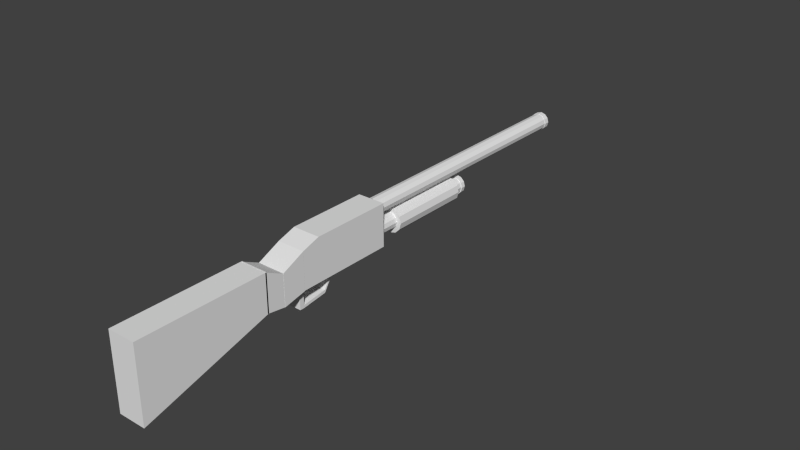 # Source: Rifle.blend  (saved by Blender 2.73.0; exported with 4.5.12 LTS)
import bpy
from mathutils import Matrix  # noqa: F401  (used for matrix-valued properties, if any)

bpy.ops.wm.read_factory_settings(use_empty=True)
scene = bpy.context.scene
scene.name = 'Scene'

# ---- collections
col_collection_1 = bpy.data.collections.new('Collection 1'); scene.collection.children.link(col_collection_1)

# ---- materials (node trees are filled in below, after node groups)
mat_material = bpy.data.materials.new('Material')
mat_material.alpha_threshold = 0.0
mat_material.use_transparent_shadow = False
mat_material.roughness = 0.5
mat_material.line_color = (0.0, 0.0, 0.0, 1.0)

# ---- material node trees

# ---- world
world_world = bpy.data.worlds.new('World'); scene.world = world_world
world_world.color = (0.05088, 0.05088, 0.05088)
world_world.use_sun_shadow = False
world_world.sun_shadow_jitter_overblur = 0.0
world_world.cycles.sampling_method = 'MANUAL'
world_world.cycles.sample_map_resolution = 256

# ---- meshes
me_cube_004 = bpy.data.meshes.new('Cube.004')
me_cube_004.from_pydata([(-1.0, -1.0, -1.0), (1.0, -1.0, -1.0), (-1.0, -1.0, 1.0), (1.0, -1.0, 1.0), (-1.0, -0.7352, 1.0), (-1.0, 0.7352, -0.7), (-1.0, -0.7352, -1.0), (1.0, -0.7352, 1.0), (1.0, -0.7352, -1.0), (1.0, 0.7352, -0.7), (-1.0, -1.0, -0.7368), (1.0, -1.0, -0.7368), (1.0, 0.7352, -0.4368), (1.0, -0.7352, -0.7368), (-1.0, -0.7352, -0.7368), (-1.0, 0.7352, -0.4368), (-1.169, 1.318, 1.024), (1.169, 1.318, 1.024), (1.169, 1.318, 1.331), (-1.169, 1.318, 1.331)], [], [(13, 11, 1, 8), (11, 10, 0, 1), (3, 7, 4, 2), (0, 6, 8, 1), (6, 5, 9, 8), (12, 13, 8, 9), (10, 14, 6, 0), (14, 15, 5, 6), (2, 4, 14, 10), (3, 2, 10, 11), (7, 3, 11, 13), (13, 7, 4, 14, 6, 8), (15, 14, 13, 12), (15, 12, 18, 19), (17, 16, 19, 18), (5, 15, 19, 16), (12, 9, 17, 18), (9, 5, 16, 17)])
me_cube_004.use_remesh_preserve_volume = False
me_cube_004.use_remesh_preserve_attributes = False
me_cube_004.use_mirror_vertex_groups = False
me_cube_004.update()
me_circle_006 = bpy.data.meshes.new('Circle.006')
me_circle_006.from_pydata([(-2.594e-09, 0.9731, 1.259e-08), (-0.6306, 0.8041, 1.259e-08), (-1.092, 0.3425, 1.259e-08), (-1.261, -0.2881, 1.259e-08), (-1.092, -0.9186, 1.259e-08), (-0.6306, -1.38, 1.259e-08), (-1.93e-07, -1.549, 1.259e-08), (0.6306, -1.38, 1.259e-08), (1.092, -0.9186, 1.259e-08), (1.261, -0.2881, 1.259e-08), (1.092, 0.3425, 1.259e-08), (0.6306, 0.8041, 1.259e-08)], [(1, 0), (2, 1), (3, 2), (4, 3), (5, 4), (6, 5), (7, 6), (8, 7), (9, 8), (10, 9), (11, 10), (0, 11)], [])
me_circle_006.use_remesh_preserve_volume = False
me_circle_006.use_remesh_preserve_attributes = False
me_circle_006.use_mirror_vertex_groups = False
me_circle_006.update()
me_circle_005 = bpy.data.meshes.new('Circle.005')
me_circle_005.from_pydata([(-2.617e-08, 1.637, -0.3727), (-0.9623, 1.379, -0.3727), (-1.667, 0.6742, -0.3727), (-1.925, -0.2881, -0.3727), (-1.667, -1.25, -0.3727), (-0.9623, -1.955, -0.3727), (-3.168e-07, -2.213, -0.3727), (0.9623, -1.955, -0.3727), (1.667, -1.25, -0.3727), (1.925, -0.2881, -0.3727), (1.667, 0.6742, -0.3727), (0.9623, 1.379, -0.3727), (-2.617e-08, 1.637, -13.24), (-0.9623, 1.379, -13.24), (-1.667, 0.6742, -13.24), (-1.925, -0.2881, -13.24), (-1.667, -1.25, -13.24), (-0.9623, -1.955, -13.24), (-3.168e-07, -2.213, -13.24), (0.9623, -1.955, -13.24), (1.667, -1.25, -13.24), (1.925, -0.2881, -13.24), (1.667, 0.6742, -13.24), (0.9623, 1.379, -13.24)], [], [(11, 0, 12, 23), (10, 11, 23, 22), (9, 10, 22, 21), (8, 9, 21, 20), (7, 8, 20, 19), (6, 7, 19, 18), (5, 6, 18, 17), (4, 5, 17, 16), (3, 4, 16, 15), (2, 3, 15, 14), (1, 2, 14, 13), (0, 1, 13, 12), (1, 0, 11, 10, 9, 8, 7, 6, 5, 4, 3, 2), (13, 14, 15, 16, 17, 18, 19, 20, 21, 22, 23, 12)])
me_circle_005.use_remesh_preserve_volume = False
me_circle_005.use_remesh_preserve_attributes = False
me_circle_005.use_mirror_vertex_groups = False
me_circle_005.update()
me_circle_004 = bpy.data.meshes.new('Circle.004')
me_circle_004.from_pydata([(-2.594e-09, 0.9731, 1.259e-08), (-0.6306, 0.8041, 1.259e-08), (-1.092, 0.3425, 1.259e-08), (-1.261, -0.2881, 1.259e-08), (-1.092, -0.9186, 1.259e-08), (-0.6306, -1.38, 1.259e-08), (-1.93e-07, -1.549, 1.259e-08), (0.6306, -1.38, 1.259e-08), (1.092, -0.9186, 1.259e-08), (1.261, -0.2881, 1.259e-08), (1.092, 0.3425, 1.259e-08), (0.6306, 0.8041, 1.259e-08), (-2.594e-09, 0.9731, -18.54), (-0.6306, 0.8041, -18.54), (-1.092, 0.3425, -18.54), (-1.261, -0.2881, -18.54), (-1.092, -0.9186, -18.54), (-0.6306, -1.38, -18.54), (-1.93e-07, -1.549, -18.54), (0.6306, -1.38, -18.54), (1.092, -0.9186, -18.54), (1.261, -0.2881, -18.54), (1.092, 0.3425, -18.54), (0.6306, 0.8041, -18.54), (0.6306, 0.8041, -17.96), (-2.594e-09, 0.9731, -17.96), (1.092, 0.3425, -17.96), (1.261, -0.2881, -17.96), (1.092, -0.9186, -17.96), (0.6306, -1.38, -17.96), (-1.93e-07, -1.549, -17.96), (-0.6306, -1.38, -17.96), (-1.092, -0.9186, -17.96), (-1.261, -0.2881, -17.96), (-1.092, 0.3425, -17.96), (-0.6306, 0.8041, -17.96), (-8.321e-09, 1.131, -18.57), (-0.7096, 0.941, -18.57), (-1.229, 0.4215, -18.57), (-1.419, -0.2881, -18.57), (-1.229, -0.9976, -18.57), (-0.7096, -1.517, -18.57), (-2.226e-07, -1.707, -18.57), (0.7096, -1.517, -18.57), (1.229, -0.9976, -18.57), (1.419, -0.2881, -18.57), (1.229, 0.4215, -18.57), (0.7096, 0.941, -18.57), (0.7096, 0.941, -17.92), (-8.321e-09, 1.131, -17.92), (1.229, 0.4215, -17.92), (1.419, -0.2881, -17.92), (1.229, -0.9976, -17.92), (0.7096, -1.517, -17.92), (-2.226e-07, -1.707, -17.92), (-0.7096, -1.517, -17.92), (-1.229, -0.9976, -17.92), (-1.419, -0.2881, -17.92), (-1.229, 0.4215, -17.92), (-0.7096, 0.941, -17.92)], [], [(18, 17, 41, 42), (20, 19, 43, 44), (32, 31, 55, 56), (22, 21, 45, 46), (30, 29, 53, 54), (12, 23, 47, 36), (13, 12, 36, 37), (28, 27, 51, 52), (15, 14, 38, 39), (26, 24, 48, 50), (35, 34, 58, 59), (17, 16, 40, 41), (0, 1, 35, 25), (1, 2, 34, 35), (2, 3, 33, 34), (3, 4, 32, 33), (4, 5, 31, 32), (5, 6, 30, 31), (6, 7, 29, 30), (7, 8, 28, 29), (8, 9, 27, 28), (9, 10, 26, 27), (10, 11, 24, 26), (11, 0, 25, 24), (48, 49, 36, 47), (50, 48, 47, 46), (51, 50, 46, 45), (52, 51, 45, 44), (53, 52, 44, 43), (54, 53, 43, 42), (55, 54, 42, 41), (56, 55, 41, 40), (57, 56, 40, 39), (58, 57, 39, 38), (59, 58, 38, 37), (49, 59, 37, 36), (34, 33, 57, 58), (24, 25, 49, 48), (16, 15, 39, 40), (25, 35, 59, 49), (27, 26, 50, 51), (14, 13, 37, 38), (29, 28, 52, 53), (23, 22, 46, 47), (31, 30, 54, 55), (21, 20, 44, 45), (19, 18, 42, 43), (33, 32, 56, 57)])
me_circle_004.use_remesh_preserve_volume = False
me_circle_004.use_remesh_preserve_attributes = False
me_circle_004.use_mirror_vertex_groups = False
me_circle_004.update()
me_circle = bpy.data.meshes.new('Circle')
me_circle.from_pydata([(-2.594e-09, 0.9731, 1.259e-08), (-0.6306, 0.8041, 1.259e-08), (-1.092, 0.3425, 1.259e-08), (-1.261, -0.2881, 1.259e-08), (-1.092, -0.9186, 1.259e-08), (-0.6306, -1.38, 1.259e-08), (-1.93e-07, -1.549, 1.259e-08), (0.6306, -1.38, 1.259e-08), (1.092, -0.9186, 1.259e-08), (1.261, -0.2881, 1.259e-08), (1.092, 0.3425, 1.259e-08), (0.6306, 0.8041, 1.259e-08), (-2.594e-09, 0.9731, -39.45), (-0.6306, 0.8041, -39.45), (-1.092, 0.3425, -39.45), (-1.261, -0.2881, -39.45), (-1.092, -0.9186, -39.45), (-0.6306, -1.38, -39.45), (-1.93e-07, -1.549, -39.45), (0.6306, -1.38, -39.45), (1.092, -0.9186, -39.45), (1.261, -0.2881, -39.45), (1.092, 0.3425, -39.45), (0.6306, 0.8041, -39.45), (-2.594e-09, 0.9731, -40.17), (-0.6306, 0.8041, -40.17), (-1.092, 0.3425, -40.17), (-1.261, -0.2881, -40.17), (-1.092, -0.9186, -40.17), (-0.6306, -1.38, -40.17), (-1.93e-07, -1.549, -40.17), (0.6306, -1.38, -40.17), (1.092, -0.9186, -40.17), (1.261, -0.2881, -40.17), (1.092, 0.3425, -40.17), (0.6306, 0.8041, -40.17), (-6.103e-09, 1.06, -39.42), (-0.674, 0.8793, -39.42), (-1.167, 0.3859, -39.42), (-1.348, -0.2881, -39.42), (-1.167, -0.9621, -39.42), (-0.674, -1.455, -39.42), (-2.096e-07, -1.636, -39.42), (0.674, -1.455, -39.42), (1.167, -0.9621, -39.42), (1.348, -0.2881, -39.42), (1.167, 0.3859, -39.42), (0.674, 0.8793, -39.42), (-6.103e-09, 1.06, -40.2), (-0.674, 0.8793, -40.2), (-1.167, 0.3859, -40.2), (-1.348, -0.2881, -40.2), (-1.167, -0.9621, -40.2), (-0.674, -1.455, -40.2), (-2.096e-07, -1.636, -40.2), (0.674, -1.455, -40.2), (1.167, -0.9621, -40.2), (1.348, -0.2881, -40.2), (1.167, 0.3859, -40.2), (0.674, 0.8793, -40.2)], [], [(11, 0, 12, 23), (10, 11, 23, 22), (9, 10, 22, 21), (8, 9, 21, 20), (7, 8, 20, 19), (6, 7, 19, 18), (5, 6, 18, 17), (4, 5, 17, 16), (3, 4, 16, 15), (2, 3, 15, 14), (1, 2, 14, 13), (0, 1, 13, 12), (19, 20, 44, 43), (30, 29, 53, 54), (21, 22, 46, 45), (32, 31, 55, 56), (23, 12, 36, 47), (12, 13, 37, 36), (34, 33, 57, 58), (25, 24, 48, 49), (14, 15, 39, 38), (24, 35, 59, 48), (27, 26, 50, 51), (16, 17, 41, 40), (47, 36, 48, 59), (46, 47, 59, 58), (45, 46, 58, 57), (44, 45, 57, 56), (43, 44, 56, 55), (42, 43, 55, 54), (41, 42, 54, 53), (40, 41, 53, 52), (39, 40, 52, 51), (38, 39, 51, 50), (37, 38, 50, 49), (36, 37, 49, 48), (17, 18, 42, 41), (28, 27, 51, 52), (15, 16, 40, 39), (26, 25, 49, 50), (35, 34, 58, 59), (13, 14, 38, 37), (33, 32, 56, 57), (22, 23, 47, 46), (31, 30, 54, 55), (20, 21, 45, 44), (29, 28, 52, 53), (18, 19, 43, 42)])
me_circle.use_remesh_preserve_volume = False
me_circle.use_remesh_preserve_attributes = False
me_circle.use_mirror_vertex_groups = False
me_circle.update()
me_cube_003 = bpy.data.meshes.new('Cube.003')
me_cube_003.from_pydata([(-1.0, -1.0, -1.0), (-1.0, 1.0, -1.0), (1.0, 1.0, -1.0), (1.0, -1.0, -1.0), (-1.0, -1.0, 1.0), (-1.0, 1.0, 1.0), (1.0, 1.0, 1.0), (1.0, -1.0, 1.0), (-1.0, -1.451, -1.0), (1.0, -1.451, -1.0), (-1.0, -1.451, 0.7214), (1.0, -1.451, 0.7214)], [], [(4, 5, 1, 0), (5, 6, 2, 1), (6, 7, 3, 2), (0, 3, 9, 8), (0, 1, 2, 3), (7, 6, 5, 4), (11, 10, 8, 9), (7, 4, 10, 11), (3, 7, 11, 9), (4, 0, 8, 10)])
me_cube_003.use_remesh_preserve_volume = False
me_cube_003.use_remesh_preserve_attributes = False
me_cube_003.use_mirror_vertex_groups = False
me_cube_003.update()
me_cube_002 = bpy.data.meshes.new('Cube.002')
me_cube_002.from_pydata([(-1.0, -1.0, -0.8512), (-1.0, 0.1191, -0.5848), (1.0, 0.1191, -0.5848), (1.0, -1.0, -0.8512), (-1.0, -1.0, 0.8512), (-1.0, 0.1191, 1.415), (1.0, 0.1191, 1.415), (1.0, -1.0, 0.8512)], [], [(4, 5, 1, 0), (5, 6, 2, 1), (6, 7, 3, 2), (7, 4, 0, 3), (0, 1, 2, 3), (7, 6, 5, 4)])
me_cube_002.use_remesh_preserve_volume = False
me_cube_002.use_remesh_preserve_attributes = False
me_cube_002.use_mirror_vertex_groups = False
me_cube_002.update()
me_cube_001 = bpy.data.meshes.new('Cube.001')
me_cube_001.from_pydata([(-1.0, -1.0, -1.0), (-1.0, -0.06416, -1.146), (1.0, -0.06416, -1.146), (1.0, -1.0, -1.0), (-1.0, -1.0, 1.0), (-1.0, -0.06416, 0.5102), (1.0, -0.06416, 0.5102), (1.0, -1.0, 1.0)], [], [(4, 5, 1, 0), (5, 6, 2, 1), (6, 7, 3, 2), (7, 4, 0, 3), (0, 1, 2, 3), (7, 6, 5, 4)])
me_cube_001.use_remesh_preserve_volume = False
me_cube_001.use_remesh_preserve_attributes = False
me_cube_001.use_mirror_vertex_groups = False
me_cube_001.update()
me_cube = bpy.data.meshes.new('Cube')
me_cube.from_pydata([(1.0, 1.552, -0.06219), (1.0, -1.0, -1.12), (-1.0, -1.0, -1.12), (-1.0, 1.552, -0.06219), (1.0, 1.552, 1.0), (1.0, -1.0, 1.0), (-1.0, -1.0, 1.0), (-1.0, 1.552, 1.0)], [], [(0, 1, 2, 3), (4, 7, 6, 5), (0, 4, 5, 1), (1, 5, 6, 2), (2, 6, 7, 3), (4, 0, 3, 7)])
me_cube.materials.append(mat_material)
me_cube.use_remesh_preserve_volume = False
me_cube.use_remesh_preserve_attributes = False
me_cube.use_mirror_vertex_groups = False
me_cube.update()

# ---- objects
ob_cube_004 = bpy.data.objects.new('Cube.004', me_cube_004)
ob_circle_001 = bpy.data.objects.new('Circle.001', me_circle_006)
ob_circle_003 = bpy.data.objects.new('Circle.003', me_circle_005)
ob_circle_002 = bpy.data.objects.new('Circle.002', me_circle_004)
ob_circle = bpy.data.objects.new('Circle', me_circle)
ob_cube_003 = bpy.data.objects.new('Cube.003', me_cube_003)
ob_cube_002 = bpy.data.objects.new('Cube.002', me_cube_002)
ob_cube_001 = bpy.data.objects.new('Cube.001', me_cube_001)
ob_cube = bpy.data.objects.new('Cube', me_cube)

# ---- transforms, parenting, visibility, modifiers, constraints
ob_cube_004.location = (0.0, 2.127, -0.2035)
ob_cube_004.scale = (0.1136, 0.3107, 0.1952)
ob_cube_004.lineart.crease_threshold = 0.0
ob_circle_001.location = (0.0, 9.817, 0.2597)
ob_circle_001.rotation_euler = (1.571, 0.0, 0.0)
ob_circle_001.scale = (0.119, 0.119, 0.119)
ob_circle_001.lineart.crease_threshold = 0.0
ob_circle_003.location = (0.0, 3.979, 0.2597)
ob_circle_003.rotation_euler = (1.571, 0.0, 0.0)
ob_circle_003.scale = (0.119, 0.119, 0.119)
ob_circle_003.lineart.crease_threshold = 0.0
ob_circle_002.location = (0.0, 3.599, 0.2597)
ob_circle_002.rotation_euler = (1.571, 0.0, 0.0)
ob_circle_002.scale = (0.119, 0.119, 0.119)
ob_circle_002.lineart.crease_threshold = 0.0
ob_circle.location = (0.0, 3.599, 0.6403)
ob_circle.rotation_euler = (1.571, 0.0, 0.0)
ob_circle.scale = (0.119, 0.119, 0.119)
ob_circle.lineart.crease_threshold = 0.0
ob_cube_003.location = (0.0005498, 2.848, 0.383)
ob_cube_003.scale = (0.25, 0.7281, 0.3819)
ob_cube_003.lineart.crease_threshold = 0.0
ob_cube_002.location = (0.001614, 1.749, 0.1903)
ob_cube_002.scale = (0.25, 0.3683, 0.3317)
ob_cube_002.lineart.crease_threshold = 0.0
ob_cube_001.location = (0.0, 1.405, 0.2979)
ob_cube_001.scale = (0.25, 0.3683, 0.338)
ob_cube_001.lineart.crease_threshold = 0.0
ob_cube.location = (0.0, -0.3526, 0.0)
ob_cube.scale = (0.25, 0.9105, 0.6337)
ob_cube.lock_rotations_4d = False
ob_cube.empty_display_type = 'ARROWS'
ob_cube.lineart.crease_threshold = 0.0

# ---- collection membership
col_collection_1.objects.link(ob_cube_004)
col_collection_1.objects.link(ob_circle_001)
col_collection_1.objects.link(ob_circle_003)
col_collection_1.objects.link(ob_circle_002)
col_collection_1.objects.link(ob_circle)
col_collection_1.objects.link(ob_cube_003)
col_collection_1.objects.link(ob_cube_002)
col_collection_1.objects.link(ob_cube_001)
col_collection_1.objects.link(ob_cube)

# ---- scene / render settings (as saved in the file)
scene.frame_start = 1; scene.frame_end = 250; scene.frame_set(1)
scene.render.engine = 'BLENDER_EEVEE_NEXT'
scene.render.resolution_percentage = 50
scene.render.dither_intensity = 0.0
scene.cycles.use_denoising = False
scene.cycles.samples = 10
scene.cycles.sampling_pattern = 'TABULATED_SOBOL'
scene.cycles.light_sampling_threshold = 0.0
scene.cycles.use_adaptive_sampling = False
scene.cycles.use_light_tree = False
scene.cycles.blur_glossy = 0.0
scene.cycles.pixel_filter_type = 'GAUSSIAN'
scene.cycles.sample_clamp_indirect = 0.0
scene.view_settings.view_transform = 'Standard'
bpy.context.view_layer.update()

# ---- added for rendering (the .blend has no active camera and no usable light): camera, sun
cam_auto = bpy.data.cameras.new('AutoCamera')
cam_auto.lens = 50.0
cam_auto.sensor_width = 36.0
cam_auto.clip_end = 1000.0
ob_auto_camera = bpy.data.objects.new('AutoCamera', cam_auto)
scene.collection.objects.link(ob_auto_camera)
ob_auto_camera.location = (10.3533, -8.14604, 8.31025)
ob_auto_camera.rotation_euler = (1.09748, -7.21219e-08, 0.694738)
scene.camera = ob_auto_camera
light_auto_sun = bpy.data.lights.new('AutoSun', 'SUN')
light_auto_sun.energy = 3.0
light_auto_sun.angle = 0.0523599
ob_auto_sun = bpy.data.objects.new('AutoSun', light_auto_sun)
scene.collection.objects.link(ob_auto_sun)
ob_auto_sun.rotation_euler = (0.872665, 0.174533, 0.523599)
bpy.context.view_layer.update()
